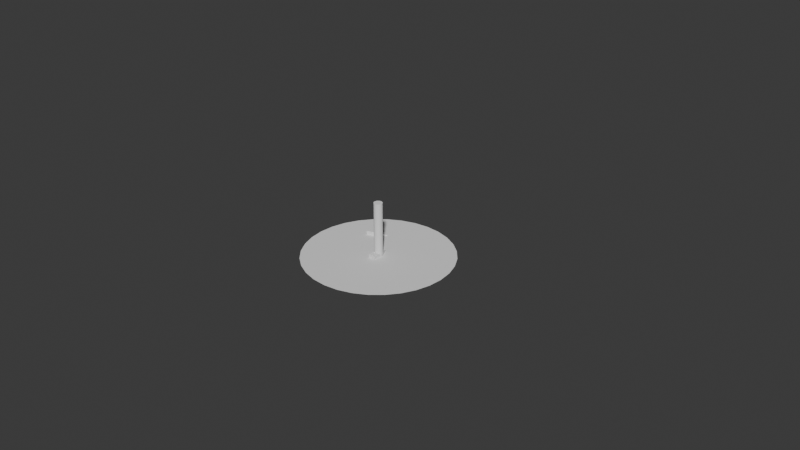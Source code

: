 # Source: Fountain.blend  (saved by Blender 4.0.36; exported with 4.5.12 LTS)
import bpy
from mathutils import Matrix  # noqa: F401  (used for matrix-valued properties, if any)

bpy.ops.wm.read_factory_settings(use_empty=True)
scene = bpy.context.scene
scene.name = 'Scene'

# ---- collections
col_collection = bpy.data.collections.new('Collection'); scene.collection.children.link(col_collection)

# ---- node groups
ng_geometry_nodes = bpy.data.node_groups.new('Geometry Nodes', 'GeometryNodeTree')
_s = ng_geometry_nodes.interface.new_socket(name='Geometry', in_out='OUTPUT', socket_type='NodeSocketGeometry')
_s = ng_geometry_nodes.interface.new_socket(name='Geometry', in_out='INPUT', socket_type='NodeSocketGeometry')
ng_geometry_nodes.is_modifier = True
_N = ng_geometry_nodes.nodes; _L = ng_geometry_nodes.links
n0 = _N.new('NodeGroupInput'); n0.name = 'Group Input'; n0.location = (-350, 2)
n1 = _N.new('NodeGroupOutput'); n1.name = 'Group Output'; n1.location = (633, 9)
_L.new(n0.outputs[0], n1.inputs[0])
n1.is_active_output = True
ng_geometry_nodes_001 = bpy.data.node_groups.new('Geometry Nodes.001', 'GeometryNodeTree')
_s = ng_geometry_nodes_001.interface.new_socket(name='Geometry', in_out='OUTPUT', socket_type='NodeSocketGeometry')
_s = ng_geometry_nodes_001.interface.new_socket(name='Geometry', in_out='INPUT', socket_type='NodeSocketGeometry')
_s = ng_geometry_nodes_001.interface.new_socket(name='Factor', in_out='INPUT', socket_type='NodeSocketFloat')
_s.subtype = 'FACTOR'
_s.min_value = 0.0
_s.max_value = 1.0
ng_geometry_nodes_001.is_modifier = True
# nodes of 'Geometry Nodes.001' reference scene objects; filled in after objects exist
ng_geometry_nodes_002 = bpy.data.node_groups.new('Geometry Nodes.002', 'GeometryNodeTree')
_s = ng_geometry_nodes_002.interface.new_socket(name='Geometry', in_out='OUTPUT', socket_type='NodeSocketGeometry')
_s = ng_geometry_nodes_002.interface.new_socket(name='Geometry', in_out='INPUT', socket_type='NodeSocketGeometry')
ng_geometry_nodes_002.is_modifier = True
_N = ng_geometry_nodes_002.nodes; _L = ng_geometry_nodes_002.links
n0 = _N.new('NodeGroupInput'); n0.name = 'Group Input'; n0.location = (-340, 0)
n1 = _N.new('NodeGroupOutput'); n1.name = 'Group Output'; n1.location = (200, 0)
_L.new(n0.outputs[0], n1.inputs[0])
n1.is_active_output = True
ng_geometry_nodes_003 = bpy.data.node_groups.new('Geometry Nodes.003', 'GeometryNodeTree')
_s = ng_geometry_nodes_003.interface.new_socket(name='Geometry', in_out='OUTPUT', socket_type='NodeSocketGeometry')
_s = ng_geometry_nodes_003.interface.new_socket(name='Geometry', in_out='INPUT', socket_type='NodeSocketGeometry')
_s = ng_geometry_nodes_003.interface.new_socket(name='Rotation', in_out='INPUT', socket_type='NodeSocketVector')
_s.subtype = 'EULER'
_s.default_value = (0.0, 1.571, 0.0)
ng_geometry_nodes_003.is_modifier = True
# nodes of 'Geometry Nodes.003' reference scene objects; filled in after objects exist
ng_geometry_nodes_004 = bpy.data.node_groups.new('Geometry Nodes.004', 'GeometryNodeTree')
_s = ng_geometry_nodes_004.interface.new_socket(name='Geometry', in_out='OUTPUT', socket_type='NodeSocketGeometry')
_s = ng_geometry_nodes_004.interface.new_socket(name='Geometry', in_out='INPUT', socket_type='NodeSocketGeometry')
ng_geometry_nodes_004.is_modifier = True
# nodes of 'Geometry Nodes.004' reference scene objects; filled in after objects exist

# ---- world
world_world = bpy.data.worlds.new('World'); scene.world = world_world
world_world.use_nodes = True; world_world.node_tree.nodes.clear()
_N = world_world.node_tree.nodes; _L = world_world.node_tree.links
n0 = _N.new('ShaderNodeOutputWorld'); n0.name = 'World Output'; n0.location = (300, 300)
n1 = _N.new('ShaderNodeBackground'); n1.name = 'Background'; n1.location = (10, 300)
n1.inputs[0].default_value = (0.05088, 0.05088, 0.05088, 1.0)
_L.new(n1.outputs[0], n0.inputs[0])
n0.is_active_output = True
world_world.color = (0.05088, 0.05088, 0.05088)
world_world.use_sun_shadow = False
world_world.sun_shadow_jitter_overblur = 0.0

# ---- meshes
me_cube_003 = bpy.data.meshes.new('Cube.003')
me_cube_003.from_pydata([(-1.0, 0.4373, -1.0), (-1.0, 0.4373, 1.0), (2.22e-16, 2.251, 2.22e-16), (1.0, 0.4373, -1.0), (1.0, 0.4373, 1.0), (-1.0, -2.047, -1.0), (-1.0, -2.047, 1.0), (-1.0, 0.4494, -1.0), (-1.0, 0.4494, 1.0), (1.0, -2.047, -1.0), (1.0, -2.047, 1.0), (1.0, 0.4494, -1.0), (1.0, 0.4494, 1.0)], [], [(0, 1, 2), (2, 4, 3), (3, 4, 1, 0), (2, 3, 0), (2, 1, 4), (5, 6, 8, 7), (7, 8, 12, 11), (11, 12, 10, 9), (9, 10, 6, 5), (7, 11, 9, 5), (12, 8, 6, 10)])
_uv = me_cube_003.uv_layers.new(name='UVMap')
_uv.uv.foreach_set('vector', [0.375, 0.0, 0.625, 0.0, 0.375, 0.25, 0.625, 0.5, 0.625, 0.75, 0.375, 0.75, 0.375, 0.75, 0.625, 0.75, 0.625, 1.0, 0.375, 1.0, 0.375, 0.5, 0.375, 0.75, 0.125, 0.75, 0.875, 0.5, 0.875, 0.75, 0.625, 0.75, 0.375, 0.0, 0.625, 0.0, 0.625, 0.25, 0.375, 0.25, 0.375, 0.25, 0.625, 0.25, 0.625, 0.5, 0.375, 0.5, 0.375, 0.5, 0.625, 0.5, 0.625, 0.75, 0.375, 0.75, 0.375, 0.75, 0.625, 0.75, 0.625, 1.0, 0.375, 1.0, 0.125, 0.5, 0.375, 0.5, 0.375, 0.75, 0.125, 0.75, 0.625, 0.5, 0.875, 0.5, 0.875, 0.75, 0.625, 0.75])
me_cube_003.update()
me_circle_001 = bpy.data.meshes.new('Circle.001')
me_circle_001.from_pydata([(1.669e-09, 0.0568, 0.00508), (1.669e-09, 0.0568, 0.7331), (0.01108, 0.05571, 0.00508), (0.01108, 0.05571, 0.7331), (0.02174, 0.05248, 0.00508), (0.02174, 0.05248, 0.7331), (0.03156, 0.04723, 0.00508), (0.03156, 0.04723, 0.7331), (0.04017, 0.04017, 0.00508), (0.04017, 0.04017, 0.7331), (0.04723, 0.03156, 0.00508), (0.04723, 0.03156, 0.7331), (0.05248, 0.02174, 0.00508), (0.05248, 0.02174, 0.7331), (0.05571, 0.01108, 0.00508), (0.05571, 0.01108, 0.7331), (0.0568, -1.091e-09, 0.00508), (0.0568, -1.091e-09, 0.7331), (0.05571, -0.01108, 0.00508), (0.05571, -0.01108, 0.7331), (0.05248, -0.02174, 0.00508), (0.05248, -0.02174, 0.7331), (0.04723, -0.03156, 0.00508), (0.04723, -0.03156, 0.7331), (0.04017, -0.04017, 0.00508), (0.04017, -0.04017, 0.7331), (0.03156, -0.04723, 0.00508), (0.03156, -0.04723, 0.7331), (0.02174, -0.05248, 0.00508), (0.02174, -0.05248, 0.7331), (0.01108, -0.05571, 0.00508), (0.01108, -0.05571, 0.7331), (1.669e-09, -0.0568, 0.00508), (1.669e-09, -0.0568, 0.7331), (-0.01108, -0.05571, 0.00508), (-0.01108, -0.05571, 0.7331), (-0.02174, -0.05248, 0.00508), (-0.02174, -0.05248, 0.7331), (-0.03156, -0.04723, 0.00508), (-0.03156, -0.04723, 0.7331), (-0.04017, -0.04017, 0.00508), (-0.04017, -0.04017, 0.7331), (-0.04723, -0.03156, 0.00508), (-0.04723, -0.03156, 0.7331), (-0.05248, -0.02174, 0.00508), (-0.05248, -0.02174, 0.7331), (-0.05571, -0.01108, 0.00508), (-0.05571, -0.01108, 0.7331), (-0.0568, -1.091e-09, 0.00508), (-0.0568, -1.091e-09, 0.7331), (-0.05571, 0.01108, 0.00508), (-0.05571, 0.01108, 0.7331), (-0.05248, 0.02174, 0.00508), (-0.05248, 0.02174, 0.7331), (-0.04723, 0.03156, 0.00508), (-0.04723, 0.03156, 0.7331), (-0.04017, 0.04017, 0.00508), (-0.04017, 0.04017, 0.7331), (-0.03156, 0.04723, 0.00508), (-0.03156, 0.04723, 0.7331), (-0.02174, 0.05248, 0.00508), (-0.02174, 0.05248, 0.7331), (-0.01108, 0.05571, 0.00508), (-0.01108, 0.05571, 0.7331)], [], [(0, 1, 3, 2), (2, 3, 5, 4), (4, 5, 7, 6), (6, 7, 9, 8), (8, 9, 11, 10), (10, 11, 13, 12), (12, 13, 15, 14), (14, 15, 17, 16), (16, 17, 19, 18), (18, 19, 21, 20), (20, 21, 23, 22), (22, 23, 25, 24), (24, 25, 27, 26), (26, 27, 29, 28), (28, 29, 31, 30), (30, 31, 33, 32), (32, 33, 35, 34), (34, 35, 37, 36), (36, 37, 39, 38), (38, 39, 41, 40), (40, 41, 43, 42), (42, 43, 45, 44), (44, 45, 47, 46), (46, 47, 49, 48), (48, 49, 51, 50), (50, 51, 53, 52), (52, 53, 55, 54), (54, 55, 57, 56), (56, 57, 59, 58), (58, 59, 61, 60), (3, 1, 63, 61, 59, 57, 55, 53, 51, 49, 47, 45, 43, 41, 39, 37, 35, 33, 31, 29, 27, 25, 23, 21, 19, 17, 15, 13, 11, 9, 7, 5), (60, 61, 63, 62), (62, 63, 1, 0), (0, 2, 4, 6, 8, 10, 12, 14, 16, 18, 20, 22, 24, 26, 28, 30, 32, 34, 36, 38, 40, 42, 44, 46, 48, 50, 52, 54, 56, 58, 60, 62)])
_uv = me_circle_001.uv_layers.new(name='UVMap')
_uv.uv.foreach_set('vector', [1.0, 0.5, 1.0, 1.0, 0.9688, 1.0, 0.9688, 0.5, 0.9688, 0.5, 0.9688, 1.0, 0.9375, 1.0, 0.9375, 0.5, 0.9375, 0.5, 0.9375, 1.0, 0.9062, 1.0, 0.9062, 0.5, 0.9062, 0.5, 0.9062, 1.0, 0.875, 1.0, 0.875, 0.5, 0.875, 0.5, 0.875, 1.0, 0.8438, 1.0, 0.8438, 0.5, 0.8438, 0.5, 0.8438, 1.0, 0.8125, 1.0, 0.8125, 0.5, 0.8125, 0.5, 0.8125, 1.0, 0.7812, 1.0, 0.7812, 0.5, 0.7812, 0.5, 0.7812, 1.0, 0.75, 1.0, 0.75, 0.5, 0.75, 0.5, 0.75, 1.0, 0.7188, 1.0, 0.7188, 0.5, 0.7188, 0.5, 0.7188, 1.0, 0.6875, 1.0, 0.6875, 0.5, 0.6875, 0.5, 0.6875, 1.0, 0.6562, 1.0, 0.6562, 0.5, 0.6562, 0.5, 0.6562, 1.0, 0.625, 1.0, 0.625, 0.5, 0.625, 0.5, 0.625, 1.0, 0.5938, 1.0, 0.5938, 0.5, 0.5938, 0.5, 0.5938, 1.0, 0.5625, 1.0, 0.5625, 0.5, 0.5625, 0.5, 0.5625, 1.0, 0.5312, 1.0, 0.5312, 0.5, 0.5312, 0.5, 0.5312, 1.0, 0.5, 1.0, 0.5, 0.5, 0.5, 0.5, 0.5, 1.0, 0.4688, 1.0, 0.4688, 0.5, 0.4688, 0.5, 0.4688, 1.0, 0.4375, 1.0, 0.4375, 0.5, 0.4375, 0.5, 0.4375, 1.0, 0.4062, 1.0, 0.4062, 0.5, 0.4062, 0.5, 0.4062, 1.0, 0.375, 1.0, 0.375, 0.5, 0.375, 0.5, 0.375, 1.0, 0.3438, 1.0, 0.3438, 0.5, 0.3438, 0.5, 0.3438, 1.0, 0.3125, 1.0, 0.3125, 0.5, 0.3125, 0.5, 0.3125, 1.0, 0.2812, 1.0, 0.2812, 0.5, 0.2812, 0.5, 0.2812, 1.0, 0.25, 1.0, 0.25, 0.5, 0.25, 0.5, 0.25, 1.0, 0.2188, 1.0, 0.2188, 0.5, 0.2188, 0.5, 0.2188, 1.0, 0.1875, 1.0, 0.1875, 0.5, 0.1875, 0.5, 0.1875, 1.0, 0.1562, 1.0, 0.1562, 0.5, 0.1562, 0.5, 0.1562, 1.0, 0.125, 1.0, 0.125, 0.5, 0.125, 0.5, 0.125, 1.0, 0.09375, 1.0, 0.09375, 0.5, 0.09375, 0.5, 0.09375, 1.0, 0.0625, 1.0, 0.0625, 0.5, 0.2968, 0.4854, 0.25, 0.49, 0.2032, 0.4854, 0.1582, 0.4717, 0.1167, 0.4496, 0.08029, 0.4197, 0.05045, 0.3833, 0.02827, 0.3418, 0.01461, 0.2968, 0.01, 0.25, 0.01461, 0.2032, 0.02827, 0.1582, 0.05045, 0.1167, 0.08029, 0.08029, 0.1167, 0.05045, 0.1582, 0.02827, 0.2032, 0.01461, 0.25, 0.01, 0.2968, 0.01461, 0.3418, 0.02827, 0.3833, 0.05045, 0.4197, 0.08029, 0.4496, 0.1167, 0.4717, 0.1582, 0.4854, 0.2032, 0.49, 0.25, 0.4854, 0.2968, 0.4717, 0.3418, 0.4496, 0.3833, 0.4197, 0.4197, 0.3833, 0.4496, 0.3418, 0.4717, 0.0625, 0.5, 0.0625, 1.0, 0.03125, 1.0, 0.03125, 0.5, 0.03125, 0.5, 0.03125, 1.0, 0.0, 1.0, 0.0, 0.5, 0.75, 0.49, 0.7968, 0.4854, 0.8418, 0.4717, 0.8833, 0.4496, 0.9197, 0.4197, 0.9496, 0.3833, 0.9717, 0.3418, 0.9854, 0.2968, 0.99, 0.25, 0.9854, 0.2032, 0.9717, 0.1582, 0.9496, 0.1167, 0.9197, 0.08029, 0.8833, 0.05045, 0.8418, 0.02827, 0.7968, 0.01461, 0.75, 0.01, 0.7032, 0.01461, 0.6582, 0.02827, 0.6167, 0.05045, 0.5803, 0.08029, 0.5504, 0.1167, 0.5283, 0.1582, 0.5146, 0.2032, 0.51, 0.25, 0.5146, 0.2968, 0.5283, 0.3418, 0.5504, 0.3833, 0.5803, 0.4197, 0.6167, 0.4496, 0.6582, 0.4717, 0.7032, 0.4854])
me_circle_001.update()
me_circle = bpy.data.meshes.new('Circle')
me_circle.from_pydata([(0.0, 1.0, 0.0), (-0.1951, 0.9808, 0.0), (-0.3827, 0.9239, 0.0), (-0.5556, 0.8315, 0.0), (-0.7071, 0.7071, 0.0), (-0.8315, 0.5556, 0.0), (-0.9239, 0.3827, 0.0), (-0.9808, 0.1951, 0.0), (-1.0, 0.0, 0.0), (-0.9808, -0.1951, 0.0), (-0.9239, -0.3827, 0.0), (-0.8315, -0.5556, 0.0), (-0.7071, -0.7071, 0.0), (-0.5556, -0.8315, 0.0), (-0.3827, -0.9239, 0.0), (-0.1951, -0.9808, 0.0), (0.0, -1.0, 0.0), (0.1951, -0.9808, 0.0), (0.3827, -0.9239, 0.0), (0.5556, -0.8315, 0.0), (0.7071, -0.7071, 0.0), (0.8315, -0.5556, 0.0), (0.9239, -0.3827, 0.0), (0.9808, -0.1951, 0.0), (1.0, 0.0, 0.0), (0.9808, 0.1951, 0.0), (0.9239, 0.3827, 0.0), (0.8315, 0.5556, 0.0), (0.7071, 0.7071, 0.0), (0.5556, 0.8315, 0.0), (0.3827, 0.9239, 0.0), (0.1951, 0.9808, 0.0)], [], [(1, 2, 3, 4, 5, 6, 7, 8, 9, 10, 11, 12, 13, 14, 15, 16, 17, 18, 19, 20, 21, 22, 23, 24, 25, 26, 27, 28, 29, 30, 31, 0)])
_uv = me_circle.uv_layers.new(name='UVMap')
_uv.uv.foreach_set('vector', [0.0, 0.0, 0.0, 0.0, 0.0, 0.0, 0.0, 0.0, 0.0, 0.0, 0.0, 0.0, 0.0, 0.0, 0.0, 0.0, 0.0, 0.0, 0.0, 0.0, 0.0, 0.0, 0.0, 0.0, 0.0, 0.0, 0.0, 0.0, 0.0, 0.0, 0.0, 0.0, 0.0, 0.0, 0.0, 0.0, 0.0, 0.0, 0.0, 0.0, 0.0, 0.0, 0.0, 0.0, 0.0, 0.0, 0.0, 0.0, 0.0, 0.0, 0.0, 0.0, 0.0, 0.0, 0.0, 0.0, 0.0, 0.0, 0.0, 0.0, 0.0, 0.0, 0.0, 0.0])
me_circle.update()
me_cylinder_001 = bpy.data.meshes.new('Cylinder.001')
me_cylinder_001.from_pydata([(0.0, 1.0, -1.0), (0.0, 1.0, 1.0), (0.1951, 0.9808, -1.0), (0.1951, 0.9808, 1.0), (0.3827, 0.9239, -1.0), (0.3827, 0.9239, 1.0), (0.5556, 0.8315, -1.0), (0.5556, 0.8315, 1.0), (0.7071, 0.7071, -1.0), (0.7071, 0.7071, 1.0), (0.8315, 0.5556, -1.0), (0.8315, 0.5556, 1.0), (0.9239, 0.3827, -1.0), (0.9239, 0.3827, 1.0), (0.9808, 0.1951, -1.0), (0.9808, 0.1951, 1.0), (1.0, 0.0, -1.0), (1.0, 0.0, 1.0), (0.9808, -0.1951, -1.0), (0.9808, -0.1951, 1.0), (0.9239, -0.3827, -1.0), (0.9239, -0.3827, 1.0), (0.8315, -0.5556, -1.0), (0.8315, -0.5556, 1.0), (0.7071, -0.7071, -1.0), (0.7071, -0.7071, 1.0), (0.5556, -0.8315, -1.0), (0.5556, -0.8315, 1.0), (0.3827, -0.9239, -1.0), (0.3827, -0.9239, 1.0), (0.1951, -0.9808, -1.0), (0.1951, -0.9808, 1.0), (0.0, -1.0, -1.0), (0.0, -1.0, 1.0), (-0.1951, -0.9808, -1.0), (-0.1951, -0.9808, 1.0), (-0.3827, -0.9239, -1.0), (-0.3827, -0.9239, 1.0), (-0.5556, -0.8315, -1.0), (-0.5556, -0.8315, 1.0), (-0.7071, -0.7071, -1.0), (-0.7071, -0.7071, 1.0), (-0.8315, -0.5556, -1.0), (-0.8315, -0.5556, 1.0), (-0.9239, -0.3827, -1.0), (-0.9239, -0.3827, 1.0), (-0.9808, -0.1951, -1.0), (-0.9808, -0.1951, 1.0), (-1.0, 0.0, -1.0), (-1.0, 0.0, 1.0), (-0.9808, 0.1951, -1.0), (-0.9808, 0.1951, 1.0), (-0.9239, 0.3827, -1.0), (-0.9239, 0.3827, 1.0), (-0.8315, 0.5556, -1.0), (-0.8315, 0.5556, 1.0), (-0.7071, 0.7071, -1.0), (-0.7071, 0.7071, 1.0), (-0.5556, 0.8315, -1.0), (-0.5556, 0.8315, 1.0), (-0.3827, 0.9239, -1.0), (-0.3827, 0.9239, 1.0), (-0.1951, 0.9808, -1.0), (-0.1951, 0.9808, 1.0)], [], [(0, 1, 3, 2), (2, 3, 5, 4), (4, 5, 7, 6), (6, 7, 9, 8), (8, 9, 11, 10), (10, 11, 13, 12), (12, 13, 15, 14), (14, 15, 17, 16), (16, 17, 19, 18), (18, 19, 21, 20), (20, 21, 23, 22), (22, 23, 25, 24), (24, 25, 27, 26), (26, 27, 29, 28), (28, 29, 31, 30), (30, 31, 33, 32), (32, 33, 35, 34), (34, 35, 37, 36), (36, 37, 39, 38), (38, 39, 41, 40), (40, 41, 43, 42), (42, 43, 45, 44), (44, 45, 47, 46), (46, 47, 49, 48), (48, 49, 51, 50), (50, 51, 53, 52), (52, 53, 55, 54), (54, 55, 57, 56), (56, 57, 59, 58), (58, 59, 61, 60), (3, 1, 63, 61, 59, 57, 55, 53, 51, 49, 47, 45, 43, 41, 39, 37, 35, 33, 31, 29, 27, 25, 23, 21, 19, 17, 15, 13, 11, 9, 7, 5), (60, 61, 63, 62), (62, 63, 1, 0), (0, 2, 4, 6, 8, 10, 12, 14, 16, 18, 20, 22, 24, 26, 28, 30, 32, 34, 36, 38, 40, 42, 44, 46, 48, 50, 52, 54, 56, 58, 60, 62)])
_uv = me_cylinder_001.uv_layers.new(name='UVMap')
_uv.uv.foreach_set('vector', [1.0, 0.5, 1.0, 1.0, 0.9688, 1.0, 0.9688, 0.5, 0.9688, 0.5, 0.9688, 1.0, 0.9375, 1.0, 0.9375, 0.5, 0.9375, 0.5, 0.9375, 1.0, 0.9062, 1.0, 0.9062, 0.5, 0.9062, 0.5, 0.9062, 1.0, 0.875, 1.0, 0.875, 0.5, 0.875, 0.5, 0.875, 1.0, 0.8438, 1.0, 0.8438, 0.5, 0.8438, 0.5, 0.8438, 1.0, 0.8125, 1.0, 0.8125, 0.5, 0.8125, 0.5, 0.8125, 1.0, 0.7812, 1.0, 0.7812, 0.5, 0.7812, 0.5, 0.7812, 1.0, 0.75, 1.0, 0.75, 0.5, 0.75, 0.5, 0.75, 1.0, 0.7188, 1.0, 0.7188, 0.5, 0.7188, 0.5, 0.7188, 1.0, 0.6875, 1.0, 0.6875, 0.5, 0.6875, 0.5, 0.6875, 1.0, 0.6562, 1.0, 0.6562, 0.5, 0.6562, 0.5, 0.6562, 1.0, 0.625, 1.0, 0.625, 0.5, 0.625, 0.5, 0.625, 1.0, 0.5938, 1.0, 0.5938, 0.5, 0.5938, 0.5, 0.5938, 1.0, 0.5625, 1.0, 0.5625, 0.5, 0.5625, 0.5, 0.5625, 1.0, 0.5312, 1.0, 0.5312, 0.5, 0.5312, 0.5, 0.5312, 1.0, 0.5, 1.0, 0.5, 0.5, 0.5, 0.5, 0.5, 1.0, 0.4688, 1.0, 0.4688, 0.5, 0.4688, 0.5, 0.4688, 1.0, 0.4375, 1.0, 0.4375, 0.5, 0.4375, 0.5, 0.4375, 1.0, 0.4062, 1.0, 0.4062, 0.5, 0.4062, 0.5, 0.4062, 1.0, 0.375, 1.0, 0.375, 0.5, 0.375, 0.5, 0.375, 1.0, 0.3438, 1.0, 0.3438, 0.5, 0.3438, 0.5, 0.3438, 1.0, 0.3125, 1.0, 0.3125, 0.5, 0.3125, 0.5, 0.3125, 1.0, 0.2812, 1.0, 0.2812, 0.5, 0.2812, 0.5, 0.2812, 1.0, 0.25, 1.0, 0.25, 0.5, 0.25, 0.5, 0.25, 1.0, 0.2188, 1.0, 0.2188, 0.5, 0.2188, 0.5, 0.2188, 1.0, 0.1875, 1.0, 0.1875, 0.5, 0.1875, 0.5, 0.1875, 1.0, 0.1562, 1.0, 0.1562, 0.5, 0.1562, 0.5, 0.1562, 1.0, 0.125, 1.0, 0.125, 0.5, 0.125, 0.5, 0.125, 1.0, 0.09375, 1.0, 0.09375, 0.5, 0.09375, 0.5, 0.09375, 1.0, 0.0625, 1.0, 0.0625, 0.5, 0.2968, 0.4854, 0.25, 0.49, 0.2032, 0.4854, 0.1582, 0.4717, 0.1167, 0.4496, 0.08029, 0.4197, 0.05045, 0.3833, 0.02827, 0.3418, 0.01461, 0.2968, 0.01, 0.25, 0.01461, 0.2032, 0.02827, 0.1582, 0.05045, 0.1167, 0.08029, 0.08029, 0.1167, 0.05045, 0.1582, 0.02827, 0.2032, 0.01461, 0.25, 0.01, 0.2968, 0.01461, 0.3418, 0.02827, 0.3833, 0.05045, 0.4197, 0.08029, 0.4496, 0.1167, 0.4717, 0.1582, 0.4854, 0.2032, 0.49, 0.25, 0.4854, 0.2968, 0.4717, 0.3418, 0.4496, 0.3833, 0.4197, 0.4197, 0.3833, 0.4496, 0.3418, 0.4717, 0.0625, 0.5, 0.0625, 1.0, 0.03125, 1.0, 0.03125, 0.5, 0.03125, 0.5, 0.03125, 1.0, 0.0, 1.0, 0.0, 0.5, 0.75, 0.49, 0.7968, 0.4854, 0.8418, 0.4717, 0.8833, 0.4496, 0.9197, 0.4197, 0.9496, 0.3833, 0.9717, 0.3418, 0.9854, 0.2968, 0.99, 0.25, 0.9854, 0.2032, 0.9717, 0.1582, 0.9496, 0.1167, 0.9197, 0.08029, 0.8833, 0.05045, 0.8418, 0.02827, 0.7968, 0.01461, 0.75, 0.01, 0.7032, 0.01461, 0.6582, 0.02827, 0.6167, 0.05045, 0.5803, 0.08029, 0.5504, 0.1167, 0.5283, 0.1582, 0.5146, 0.2032, 0.51, 0.25, 0.5146, 0.2968, 0.5283, 0.3418, 0.5504, 0.3833, 0.5803, 0.4197, 0.6167, 0.4496, 0.6582, 0.4717, 0.7032, 0.4854])
me_cylinder_001.update()

# ---- curves / text
cu_nurbscurve = bpy.data.curves.new('NurbsCurve', 'CURVE')
cu_nurbscurve.dimensions = '3D'
_sp = cu_nurbscurve.splines.new('NURBS'); _sp.points.add(9)
_sp.points.foreach_set('co', [-1.5, 0.0, 0.0, 1.0, -1.0, 1.0, 0.0, 1.0, 0.9883, 0.9485, 0.03599, 1.0, 0.7298, 2.951, -0.2645, 1.0, 1.909, 1.792, -1.256, 1.0, 6.49, 3.119, -1.256, 1.0, 4.494, 3.777, -1.256, 1.0, -2.072, 2.847, -1.256, 1.0, -7.413, -0.3625, -1.256, 1.0, -2.163, -0.07902, -1.256, 1.0])
_sp.order_v = 0
_sp.use_cyclic_u = True
cu_nurbscurve.use_path = True
cu_nurbscurve.fill_mode = 'FULL'
cu_surfsphere = bpy.data.curves.new('SurfSphere', 'CURVE')
cu_surfsphere.dimensions = '3D'
_sp = cu_surfsphere.splines.new('NURBS'); _sp.points.add(39)
_sp.points.foreach_set('co', [0.0, 0.0, -1.0, 1.0, -1.0, 0.0, -1.0, 0.7071, -0.2211, 0.04598, 0.04855, 1.0, -0.111, 0.0546, 0.4174, 0.7071, 0.006348, 0.01065, 1.0, 1.0, 0.0, 0.0, -1.0, 0.7071, -1.0, -0.7184, -1.0, 0.5, -0.6116, -0.466, -0.5243, 0.7071, 0.0004003, -0.1176, 0.2523, 0.5, 0.006348, 0.01065, 1.0, 0.7071, 0.0, 0.0, -1.0, 1.0, 1.388e-32, -0.7184, -1.0, 0.7071, 0.004734, -0.4614, -0.2719, 1.0, 0.1221, -0.1176, 0.5145, 0.7071, 0.006348, 0.01065, 1.0, 1.0, 0.0, 0.0, -1.0, 0.7071, 1.0, -0.7184, -1.0, 0.5, 0.7087, -0.466, -0.3787, 0.7071, 0.3846, -0.1609, 0.3203, 0.5, 0.006348, 0.01065, 1.0, 0.7071, 0.0, 0.0, -1.0, 1.0, 1.0, 0.0, -1.0, 0.7071, 0.3928, 0.0183, 0.1456, 1.0, 0.2888, 0.05547, 0.5631, 0.7071, 0.006348, 0.01065, 1.0, 1.0, 0.0, 0.0, -1.0, 0.7071, 1.0, 0.699, -1.0, 0.5, 0.7087, 0.5631, -0.3981, 0.7071, 0.3583, 0.2151, 0.3106, 0.5, 0.006348, 0.01065, 1.0, 0.7071, 0.0, 0.0, -1.0, 1.0, -1.484e-32, 0.699, -1.0, 0.7071, -6.468e-17, 0.5631, -0.2913, 1.0, 0.04133, 0.2337, 0.5048, 0.7071, 0.006348, 0.01065, 1.0, 1.0, 0.0, 0.0, -1.0, 0.7071, -1.0, 0.699, -1.0, 0.5, -0.6116, 0.5631, -0.5437, 0.7071, -0.09109, 0.2334, 0.2426, 0.5, 0.006348, 0.01065, 1.0, 0.7071])
_sp.points.foreach_set('radius', [0.0, 0.0, 0.0, 0.0, 0.0, 0.0, 0.0, 0.0, 0.0, 0.0, 0.0, 0.0, 0.0, 0.0, 0.0, 0.0, 0.0, 0.0, 0.0, 0.0, 0.0, 0.0, 0.0, 0.0, 0.0, 0.0, 0.0, 0.0, 0.0, 0.0, 0.0, 0.0, 0.0, 0.0, 0.0, 0.0, 0.0, 0.0, 0.0, 0.0])
_sp.order_u = 3
_sp.order_v = 3
_sp.resolution_u = 4
_sp.resolution_v = 4
_sp.use_cyclic_v = True
_sp.use_endpoint_u = True
_sp.use_endpoint_v = True
_sp.use_bezier_u = True
_sp.use_bezier_v = True
cu_surfsphere.resolution_u = 4
cu_surfsphere.resolution_v = 4
cu_surfsphere.fill_mode = 'FULL'
cu_beziercurve = bpy.data.curves.new('BezierCurve', 'CURVE')
cu_beziercurve.dimensions = '3D'
_sp = cu_beziercurve.splines.new('BEZIER'); _sp.bezier_points.add(2)
_sp.bezier_points.foreach_set('co', [-1.27, 0.0006323, -8.829e-05, -1.535, 0.7836, 0.004448, 0.1503, 1.014, -7.629e-05])
_sp.bezier_points.foreach_set('handle_left', [-0.4016, -0.04577, 0.0009837, -2.474, 0.4396, 0.01421, -0.7277, 0.9523, 0.00291])
_sp.bezier_points.foreach_set('handle_right', [-2.022, 0.04083, -0.001017, -1.247, 0.8888, 0.001462, 1.148, 1.084, -0.003469])
for _p, _l, _r in zip(_sp.bezier_points, ['ALIGNED', 'ALIGNED', 'ALIGNED'], ['ALIGNED', 'ALIGNED', 'ALIGNED']): _p.handle_left_type = _l; _p.handle_right_type = _r
_sp.order_u = 0
_sp.order_v = 0
cu_beziercurve.use_path = True
cu_beziercurve.fill_mode = 'FULL'
cu_beziercurve_002 = bpy.data.curves.new('BezierCurve.002', 'CURVE')
cu_beziercurve_002.dimensions = '3D'
_sp = cu_beziercurve_002.splines.new('BEZIER'); _sp.bezier_points.add(1)
_sp.bezier_points.foreach_set('co', [6.795e-06, -0.0006856, -0.00412, 0.3458, -0.0006856, -0.00412])
_sp.bezier_points.foreach_set('handle_left', [-0.02517, -0.7064, -0.03975, 0.3944, 0.4524, -0.00412])
_sp.bezier_points.foreach_set('handle_right', [0.02519, 0.7051, 0.03151, 0.2971, -0.4538, -0.00412])
for _p, _l, _r in zip(_sp.bezier_points, ['ALIGNED', 'ALIGNED'], ['ALIGNED', 'ALIGNED']): _p.handle_left_type = _l; _p.handle_right_type = _r
_sp.order_u = 0
_sp.order_v = 0
cu_beziercurve_002.use_path = True
cu_beziercurve_002.fill_mode = 'FULL'
cu_beziercurve_004 = bpy.data.curves.new('BezierCurve.004', 'CURVE')
cu_beziercurve_004.dimensions = '3D'
_sp = cu_beziercurve_004.splines.new('BEZIER'); _sp.bezier_points.add(2)
_sp.bezier_points.foreach_set('co', [-1.27, 0.0006323, -8.829e-05, -1.535, 0.7836, 0.004448, 0.1503, 1.014, -7.629e-05])
_sp.bezier_points.foreach_set('handle_left', [-0.4016, -0.04577, 0.0009837, -2.474, 0.4396, 0.01421, -0.7277, 0.9523, 0.00291])
_sp.bezier_points.foreach_set('handle_right', [-2.022, 0.04083, -0.001017, -1.247, 0.8888, 0.001462, 1.148, 1.084, -0.003469])
for _p, _l, _r in zip(_sp.bezier_points, ['ALIGNED', 'ALIGNED', 'ALIGNED'], ['ALIGNED', 'ALIGNED', 'ALIGNED']): _p.handle_left_type = _l; _p.handle_right_type = _r
_sp.order_u = 0
_sp.order_v = 0
cu_beziercurve_004.use_path = True
cu_beziercurve_004.fill_mode = 'FULL'

# ---- objects
ob_arrow = bpy.data.objects.new('Arrow', me_cube_003)
ob_curve = bpy.data.objects.new('Curve', cu_nurbscurve)
ob_cylinder = bpy.data.objects.new('Cylinder', me_circle_001)
ob_base = bpy.data.objects.new('Base', me_circle)
ob_drop = bpy.data.objects.new('Drop', cu_surfsphere)
ob_water_shot = bpy.data.objects.new('Water shot', me_cylinder_001)
ob_water_path = bpy.data.objects.new('Water path', cu_beziercurve)
ob_splash_path = bpy.data.objects.new('Splash path', cu_beziercurve_002)
ob_water_path_001 = bpy.data.objects.new('Water path.001', cu_beziercurve_004)
_N = ng_geometry_nodes_001.nodes; _L = ng_geometry_nodes_001.links
n0 = _N.new('NodeGroupInput'); n0.name = 'Group Input'; n0.location = (-340, 0)
n1 = _N.new('GeometryNodeRotateInstances'); n1.name = 'Rotate Instances'; n1.location = (182, -177)
n1.inputs[4].default_value = False
n2 = _N.new('FunctionNodeAlignEulerToVector'); n2.name = 'Align Euler to Vector'; n2.location = (-1, -341)
n2.axis = 'Y'
n3 = _N.new('GeometryNodeJoinGeometry'); n3.name = 'Join Geometry'; n3.location = (558, -10)
n4 = _N.new('NodeGroupOutput'); n4.name = 'Group Output'; n4.location = (733, -3)
n5 = _N.new('GeometryNodeSetPosition'); n5.name = 'Set Position'; n5.location = (384, -106)
n6 = _N.new('GeometryNodeInputTangent'); n6.name = 'Curve Tangent'; n6.location = (-277, -388)
n7 = _N.new('GeometryNodeInputSceneTime'); n7.name = 'Scene Time'; n7.location = (-319, 230)
n8 = _N.new('ShaderNodeMath'); n8.name = 'Math'; n8.location = (-111, 269)
n8.operation = 'MULTIPLY'
n8.inputs[1].default_value = 0.004
n9 = _N.new('GeometryNodeSampleCurve'); n9.name = 'Sample Curve'; n9.location = (172, 275)
n9.use_all_curves = True
n10 = _N.new('GeometryNodeObjectInfo'); n10.name = 'Object Info'; n10.location = (-251, -140)
n10.transform_space = 'RELATIVE'
n10.inputs[0].default_value = ob_arrow
n10.inputs[1].default_value = True
_L.new(n0.outputs[0], n9.inputs[0])
_L.new(n9.outputs[1], n5.inputs[2])
_L.new(n3.outputs[0], n4.inputs[0])
_L.new(n5.outputs[0], n3.inputs[0])
_L.new(n0.outputs[0], n3.inputs[0])
_L.new(n1.outputs[0], n5.inputs[0])
_L.new(n10.outputs[4], n1.inputs[0])
_L.new(n6.outputs[0], n2.inputs[0])
_L.new(n9.outputs[2], n2.inputs[2])
_L.new(n2.outputs[0], n1.inputs[2])
_L.new(n7.outputs[1], n8.inputs[0])
n4.is_active_output = True
_N = ng_geometry_nodes_003.nodes; _L = ng_geometry_nodes_003.links
n0 = _N.new('NodeGroupOutput'); n0.name = 'Group Output'; n0.location = (2434, 12)
n1 = _N.new('GeometryNodeJoinGeometry'); n1.name = 'Join Geometry'; n1.location = (2241, 6)
n2 = _N.new('GeometryNodeRotateInstances'); n2.name = 'Rotate Instances'; n2.location = (147, -216)
n2.inputs[4].default_value = False
n3 = _N.new('GeometryNodeSetPosition'); n3.name = 'Set Position'; n3.location = (346, -106)
n4 = _N.new('GeometryNodeTransform'); n4.name = 'Transform Geometry'; n4.location = (91, -649)
n4.inputs[1].default_value = (0.0, 1.0, 0.0)
n4.inputs[2].default_value = (0.0, 1.571, 0.0)
n4.inputs[3].default_value = (0.2, 0.2, 1.0)
n5 = _N.new('GeometryNodeJoinGeometry'); n5.name = 'Join Geometry.001'; n5.location = (1652, -361)
n6 = _N.new('NodeGroupInput'); n6.name = 'Group Input'; n6.location = (-875, -371)
n7 = _N.new('FunctionNodeAlignEulerToVector'); n7.name = 'Align Euler to Vector'; n7.location = (-68, -367)
n8 = _N.new('GeometryNodeCurvePrimitiveCircle'); n8.name = 'Curve Circle'; n8.location = (-247, -647)
n8.inputs[4].default_value = 0.2
n9 = _N.new('GeometryNodeObjectInfo'); n9.name = 'Object Info.001'; n9.location = (326, -951)
n9.inputs[0].default_value = ob_splash_path
n10 = _N.new('GeometryNodeInstanceOnPoints'); n10.name = 'Instance on Points'; n10.location = (1087, -657)
n11 = _N.new('GeometryNodeCurveToPoints'); n11.name = 'Curve to Points'; n11.location = (327, -709)
n12 = _N.new('GeometryNodeRotateInstances'); n12.name = 'Rotate Instances.001'; n12.location = (1339, -643)
n12.inputs[2].default_value = (0.0, 0.0, 1.571)
n13 = _N.new('ShaderNodeValue'); n13.name = 'Value'; n13.location = (1702, -512)
n13.outputs[0].default_value = 1.0
n14 = _N.new('GeometryNodeDeleteGeometry'); n14.name = 'Delete Geometry'; n14.location = (1938, -191)
n15 = _N.new('GeometryNodeObjectInfo'); n15.name = 'Object Info'; n15.location = (-366, -155)
n15.transform_space = 'RELATIVE'
n15.inputs[0].default_value = ob_water_shot
n15.inputs[1].default_value = True
n16 = _N.new('GeometryNodeInputTangent'); n16.name = 'Curve Tangent'; n16.location = (-328, -442)
n17 = _N.new('GeometryNodeSampleCurve'); n17.name = 'Sample Curve'; n17.location = (-351, 228)
_L.new(n1.outputs[0], n0.inputs[0])
_L.new(n3.outputs[0], n1.inputs[0])
_L.new(n6.outputs[0], n17.inputs[0])
_L.new(n17.outputs[1], n3.inputs[2])
_L.new(n16.outputs[0], n7.inputs[0])
_L.new(n17.outputs[2], n7.inputs[2])
_L.new(n7.outputs[0], n2.inputs[2])
_L.new(n15.outputs[4], n2.inputs[0])
_L.new(n2.outputs[0], n3.inputs[0])
_L.new(n8.outputs[0], n4.inputs[0])
_L.new(n4.outputs[0], n11.inputs[0])
_L.new(n11.outputs[0], n10.inputs[0])
_L.new(n9.outputs[4], n10.inputs[2])
_L.new(n14.outputs[0], n1.inputs[0])
_L.new(n4.outputs[0], n5.inputs[0])
_L.new(n5.outputs[0], n14.inputs[0])
_L.new(n13.outputs[0], n14.inputs[1])
_L.new(n12.outputs[0], n5.inputs[0])
_L.new(n11.outputs[3], n10.inputs[5])
_L.new(n10.outputs[0], n12.inputs[0])
n0.is_active_output = True
_N = ng_geometry_nodes_004.nodes; _L = ng_geometry_nodes_004.links
n0 = _N.new('GeometryNodeObjectInfo'); n0.name = 'Object Info'; n0.location = (-591, -14)
n0.transform_space = 'RELATIVE'
n0.inputs[0].default_value = ob_drop
n0.inputs[1].default_value = True
n1 = _N.new('GeometryNodeInputTangent'); n1.name = 'Curve Tangent'; n1.location = (-586, -264)
n2 = _N.new('FunctionNodeAlignEulerToVector'); n2.name = 'Align Euler to Vector'; n2.location = (-324, -166)
n2.axis = 'Y'
n2.inputs[1].default_value = 0.0
n3 = _N.new('GeometryNodeSetPosition'); n3.name = 'Set Position'; n3.location = (97, 21)
n4 = _N.new('GeometryNodeJoinGeometry'); n4.name = 'Join Geometry'; n4.location = (351, 129)
n5 = _N.new('NodeGroupOutput'); n5.name = 'Group Output'; n5.location = (623, 63)
n6 = _N.new('GeometryNodeRotateInstances'); n6.name = 'Rotate Instances'; n6.location = (-102, -88)
n6.inputs[4].default_value = False
n7 = _N.new('NodeGroupInput'); n7.name = 'Group Input'; n7.location = (-764, 134)
n8 = _N.new('GeometryNodeSampleCurve'); n8.name = 'Sample Curve'; n8.location = (-500, 442)
n8.use_all_curves = True
_L.new(n7.outputs[0], n8.inputs[0])
_L.new(n8.outputs[1], n3.inputs[2])
_L.new(n1.outputs[0], n2.inputs[0])
_L.new(n8.outputs[2], n2.inputs[2])
_L.new(n2.outputs[0], n6.inputs[2])
_L.new(n0.outputs[4], n6.inputs[0])
_L.new(n6.outputs[0], n3.inputs[0])
_L.new(n3.outputs[0], n4.inputs[0])
_L.new(n4.outputs[0], n5.inputs[0])
n5.is_active_output = True

# ---- transforms, parenting, visibility, modifiers, constraints
ob_arrow.location = (0.0, 0.0, 0.0)
ob_arrow.scale = (0.09887, 0.1259, -0.09651)
_m = ob_arrow.modifiers.new('GeometryNodes', 'NODES')
_m.node_group = ng_geometry_nodes
ob_curve.location = (0.0, 0.0, 0.0)
_m = ob_curve.modifiers.new('GeometryNodes', 'NODES')
_m.node_group = ng_geometry_nodes_001
ob_cylinder.location = (0.0, 0.0, 0.0)
ob_cylinder.scale = (1.985, 1.985, 1.985)
_m = ob_cylinder.modifiers.new('GeometryNodes', 'NODES')
_m.node_group = ng_geometry_nodes_002
ob_base.location = (0.0, 0.0, 0.0)
ob_base.scale = (1.985, 1.985, 1.985)
ob_drop.location = (0.0, 0.0, 0.0)
ob_drop.scale = (0.03026, 0.03026, 0.03026)
ob_drop.empty_image_offset = (0.0, 0.0)
ob_water_shot.location = (0.0, 0.0, 0.0)
ob_water_shot.scale = (0.02982, 0.02982, 0.15)
ob_water_path.location = (0.0, 0.0, 0.0)
ob_water_path.rotation_euler = (0.0, 1.571, 0.0)
_m = ob_water_path.modifiers.new('GeometryNodes', 'NODES')
_m.node_group = ng_geometry_nodes_003
ob_splash_path.location = (0.0, 0.0, 0.0)
ob_splash_path.rotation_euler = (1.571, 0.0, 1.571)
ob_splash_path.scale = (0.852, 0.7328, 1.0)
_m = ob_splash_path.modifiers.new('GeometryNodes', 'NODES')
_m.node_group = ng_geometry_nodes_004
ob_water_path_001.location = (0.0, 0.0, 0.0)
ob_water_path_001.rotation_euler = (1.571, 1.571, 0.0)
_m = ob_water_path_001.modifiers.new('GeometryNodes', 'NODES')
_m.node_group = ng_geometry_nodes_003

# ---- collection membership
col_collection.objects.link(ob_arrow)
col_collection.objects.link(ob_curve)
col_collection.objects.link(ob_cylinder)
col_collection.objects.link(ob_base)
col_collection.objects.link(ob_drop)
col_collection.objects.link(ob_water_shot)
col_collection.objects.link(ob_water_path)
col_collection.objects.link(ob_splash_path)
col_collection.objects.link(ob_water_path_001)

# ---- scene / render settings (as saved in the file)
scene.frame_start = 0; scene.frame_end = 60; scene.frame_set(0)
scene.render.engine = 'BLENDER_EEVEE_NEXT'
scene.cycles.sampling_pattern = 'TABULATED_SOBOL'
bpy.context.view_layer.update()

# ---- added for rendering (the .blend has no active camera and no usable light): camera, sun
cam_auto = bpy.data.cameras.new('AutoCamera')
cam_auto.lens = 50.0
cam_auto.sensor_width = 36.0
cam_auto.clip_end = 1000.0
ob_auto_camera = bpy.data.objects.new('AutoCamera', cam_auto)
scene.collection.objects.link(ob_auto_camera)
ob_auto_camera.location = (16.1311, -18.5153, 13.4134)
ob_auto_camera.rotation_euler = (1.09748, -7.21219e-08, 0.694738)
scene.camera = ob_auto_camera
light_auto_sun = bpy.data.lights.new('AutoSun', 'SUN')
light_auto_sun.energy = 3.0
light_auto_sun.angle = 0.0523599
ob_auto_sun = bpy.data.objects.new('AutoSun', light_auto_sun)
scene.collection.objects.link(ob_auto_sun)
ob_auto_sun.rotation_euler = (0.872665, 0.174533, 0.523599)
bpy.context.view_layer.update()

